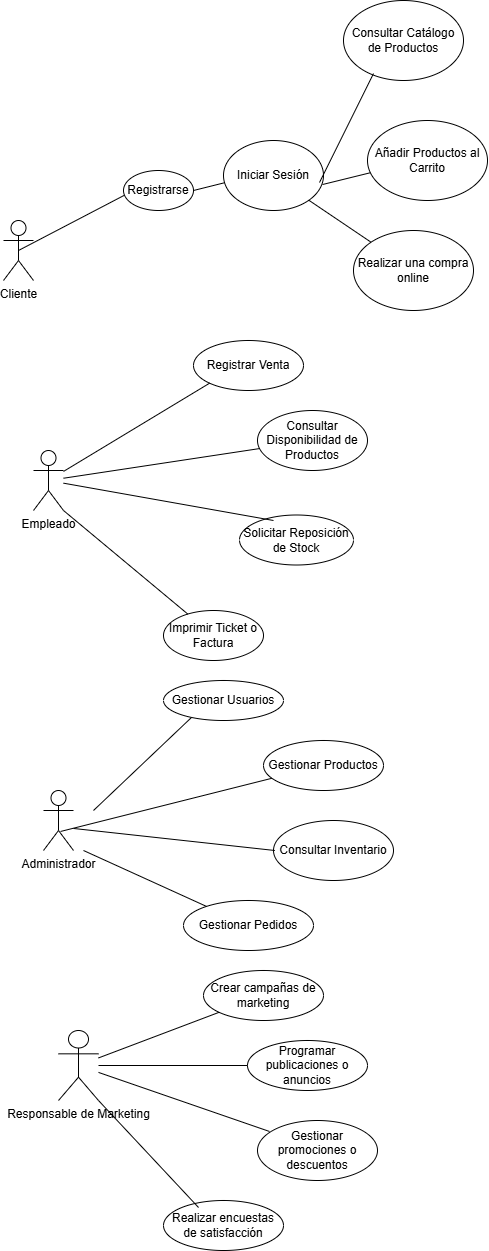

The diagram above was exported from draw.io. Its source (the exported page's mxGraphModel, read from the mxfile embedded in the PNG):
<mxGraphModel dx="3325" dy="1183" grid="1" gridSize="10" guides="1" tooltips="1" connect="1" arrows="1" fold="1" page="1" pageScale="1" pageWidth="827" pageHeight="1169" math="0" shadow="0">
  <root>
    <mxCell id="0" />
    <mxCell id="1" parent="0" />
    <mxCell id="kjCwjRDJlebcc2EXnPWd-1" value="Cliente&lt;div&gt;&lt;br&gt;&lt;/div&gt;" style="shape=umlActor;verticalLabelPosition=bottom;verticalAlign=top;html=1;" vertex="1" parent="1">
      <mxGeometry x="50" y="240" width="30" height="60" as="geometry" />
    </mxCell>
    <mxCell id="kjCwjRDJlebcc2EXnPWd-2" value="Administrador" style="shape=umlActor;verticalLabelPosition=bottom;verticalAlign=top;html=1;" vertex="1" parent="1">
      <mxGeometry x="90" y="810" width="30" height="60" as="geometry" />
    </mxCell>
    <mxCell id="kjCwjRDJlebcc2EXnPWd-3" value="Empleado" style="shape=umlActor;verticalLabelPosition=bottom;verticalAlign=top;html=1;" vertex="1" parent="1">
      <mxGeometry x="80" y="470" width="30" height="60" as="geometry" />
    </mxCell>
    <mxCell id="kjCwjRDJlebcc2EXnPWd-5" value="Responsable de Marketing" style="shape=umlActor;verticalLabelPosition=bottom;verticalAlign=top;html=1;" vertex="1" parent="1">
      <mxGeometry x="105" y="1050" width="40" height="70" as="geometry" />
    </mxCell>
    <mxCell id="kjCwjRDJlebcc2EXnPWd-11" value="" style="endArrow=none;html=1;rounded=0;exitX=0.5;exitY=0.5;exitDx=0;exitDy=0;exitPerimeter=0;" edge="1" parent="1" source="kjCwjRDJlebcc2EXnPWd-1">
      <mxGeometry width="50" height="50" relative="1" as="geometry">
        <mxPoint x="390" y="360" as="sourcePoint" />
        <mxPoint x="180" y="210" as="targetPoint" />
      </mxGeometry>
    </mxCell>
    <mxCell id="kjCwjRDJlebcc2EXnPWd-12" value="Registrarse" style="ellipse;whiteSpace=wrap;html=1;" vertex="1" parent="1">
      <mxGeometry x="170" y="190" width="70" height="40" as="geometry" />
    </mxCell>
    <mxCell id="kjCwjRDJlebcc2EXnPWd-13" value="" style="endArrow=none;html=1;rounded=0;exitX=1;exitY=0.5;exitDx=0;exitDy=0;" edge="1" parent="1" source="kjCwjRDJlebcc2EXnPWd-12">
      <mxGeometry width="50" height="50" relative="1" as="geometry">
        <mxPoint x="390" y="360" as="sourcePoint" />
        <mxPoint x="280" y="200" as="targetPoint" />
      </mxGeometry>
    </mxCell>
    <mxCell id="kjCwjRDJlebcc2EXnPWd-14" value="Iniciar Sesión" style="ellipse;whiteSpace=wrap;html=1;" vertex="1" parent="1">
      <mxGeometry x="270" y="160" width="100" height="70" as="geometry" />
    </mxCell>
    <mxCell id="kjCwjRDJlebcc2EXnPWd-15" value="Consultar Catálogo de Productos" style="ellipse;whiteSpace=wrap;html=1;" vertex="1" parent="1">
      <mxGeometry x="390" y="20" width="120" height="80" as="geometry" />
    </mxCell>
    <mxCell id="kjCwjRDJlebcc2EXnPWd-16" value="Añadir Productos al Carrito" style="ellipse;whiteSpace=wrap;html=1;" vertex="1" parent="1">
      <mxGeometry x="414" y="140" width="120" height="80" as="geometry" />
    </mxCell>
    <mxCell id="kjCwjRDJlebcc2EXnPWd-17" value="Realizar una compra online" style="ellipse;whiteSpace=wrap;html=1;" vertex="1" parent="1">
      <mxGeometry x="400" y="250" width="120" height="80" as="geometry" />
    </mxCell>
    <mxCell id="kjCwjRDJlebcc2EXnPWd-18" value="" style="endArrow=none;html=1;rounded=0;exitX=0.96;exitY=0.6;exitDx=0;exitDy=0;exitPerimeter=0;entryX=0.25;entryY=0.913;entryDx=0;entryDy=0;entryPerimeter=0;" edge="1" parent="1" source="kjCwjRDJlebcc2EXnPWd-14" target="kjCwjRDJlebcc2EXnPWd-15">
      <mxGeometry width="50" height="50" relative="1" as="geometry">
        <mxPoint x="390" y="260" as="sourcePoint" />
        <mxPoint x="440" y="210" as="targetPoint" />
      </mxGeometry>
    </mxCell>
    <mxCell id="kjCwjRDJlebcc2EXnPWd-19" value="" style="endArrow=none;html=1;rounded=0;exitX=0.99;exitY=0.629;exitDx=0;exitDy=0;exitPerimeter=0;" edge="1" parent="1" source="kjCwjRDJlebcc2EXnPWd-14" target="kjCwjRDJlebcc2EXnPWd-16">
      <mxGeometry width="50" height="50" relative="1" as="geometry">
        <mxPoint x="390" y="260" as="sourcePoint" />
        <mxPoint x="440" y="210" as="targetPoint" />
      </mxGeometry>
    </mxCell>
    <mxCell id="kjCwjRDJlebcc2EXnPWd-20" value="" style="endArrow=none;html=1;rounded=0;exitX=1;exitY=1;exitDx=0;exitDy=0;entryX=0;entryY=0;entryDx=0;entryDy=0;" edge="1" parent="1" source="kjCwjRDJlebcc2EXnPWd-14" target="kjCwjRDJlebcc2EXnPWd-17">
      <mxGeometry width="50" height="50" relative="1" as="geometry">
        <mxPoint x="390" y="260" as="sourcePoint" />
        <mxPoint x="440" y="210" as="targetPoint" />
      </mxGeometry>
    </mxCell>
    <mxCell id="kjCwjRDJlebcc2EXnPWd-22" value="Registrar Venta" style="ellipse;whiteSpace=wrap;html=1;" vertex="1" parent="1">
      <mxGeometry x="240" y="360" width="110" height="50" as="geometry" />
    </mxCell>
    <mxCell id="kjCwjRDJlebcc2EXnPWd-24" value="Solicitar Reposición de Stock" style="ellipse;whiteSpace=wrap;html=1;" vertex="1" parent="1">
      <mxGeometry x="286" y="534.5" width="114" height="50" as="geometry" />
    </mxCell>
    <mxCell id="kjCwjRDJlebcc2EXnPWd-25" value="Imprimir Ticket o Factura" style="ellipse;whiteSpace=wrap;html=1;" vertex="1" parent="1">
      <mxGeometry x="210" y="630" width="100" height="50" as="geometry" />
    </mxCell>
    <mxCell id="kjCwjRDJlebcc2EXnPWd-26" value="" style="endArrow=none;html=1;rounded=0;entryX=0;entryY=1;entryDx=0;entryDy=0;" edge="1" parent="1" source="kjCwjRDJlebcc2EXnPWd-3" target="kjCwjRDJlebcc2EXnPWd-22">
      <mxGeometry width="50" height="50" relative="1" as="geometry">
        <mxPoint x="350" y="520" as="sourcePoint" />
        <mxPoint x="440" y="510" as="targetPoint" />
      </mxGeometry>
    </mxCell>
    <mxCell id="kjCwjRDJlebcc2EXnPWd-27" value="" style="endArrow=none;html=1;rounded=0;" edge="1" parent="1" source="kjCwjRDJlebcc2EXnPWd-23">
      <mxGeometry width="50" height="50" relative="1" as="geometry">
        <mxPoint x="390" y="560" as="sourcePoint" />
        <mxPoint x="410" y="460" as="targetPoint" />
      </mxGeometry>
    </mxCell>
    <mxCell id="kjCwjRDJlebcc2EXnPWd-28" value="" style="endArrow=none;html=1;rounded=0;" edge="1" parent="1" source="kjCwjRDJlebcc2EXnPWd-3" target="kjCwjRDJlebcc2EXnPWd-23">
      <mxGeometry width="50" height="50" relative="1" as="geometry">
        <mxPoint x="110" y="498" as="sourcePoint" />
        <mxPoint x="410" y="460" as="targetPoint" />
      </mxGeometry>
    </mxCell>
    <mxCell id="kjCwjRDJlebcc2EXnPWd-23" value="Consultar Disponibilidad de Productos" style="ellipse;whiteSpace=wrap;html=1;" vertex="1" parent="1">
      <mxGeometry x="304" y="430" width="110" height="60" as="geometry" />
    </mxCell>
    <mxCell id="kjCwjRDJlebcc2EXnPWd-29" value="" style="endArrow=none;html=1;rounded=0;" edge="1" parent="1" source="kjCwjRDJlebcc2EXnPWd-3">
      <mxGeometry width="50" height="50" relative="1" as="geometry">
        <mxPoint x="10" y="540.003076923077" as="sourcePoint" />
        <mxPoint x="320" y="540" as="targetPoint" />
      </mxGeometry>
    </mxCell>
    <mxCell id="kjCwjRDJlebcc2EXnPWd-30" value="" style="endArrow=none;html=1;rounded=0;exitX=1;exitY=1;exitDx=0;exitDy=0;exitPerimeter=0;" edge="1" parent="1" source="kjCwjRDJlebcc2EXnPWd-3" target="kjCwjRDJlebcc2EXnPWd-25">
      <mxGeometry width="50" height="50" relative="1" as="geometry">
        <mxPoint x="370" y="530" as="sourcePoint" />
        <mxPoint x="440" y="510" as="targetPoint" />
      </mxGeometry>
    </mxCell>
    <mxCell id="kjCwjRDJlebcc2EXnPWd-31" value="Gestionar Usuarios" style="ellipse;whiteSpace=wrap;html=1;" vertex="1" parent="1">
      <mxGeometry x="210" y="700" width="120" height="40" as="geometry" />
    </mxCell>
    <mxCell id="kjCwjRDJlebcc2EXnPWd-32" value="Gestionar Productos" style="ellipse;whiteSpace=wrap;html=1;" vertex="1" parent="1">
      <mxGeometry x="310" y="760" width="120" height="50" as="geometry" />
    </mxCell>
    <mxCell id="kjCwjRDJlebcc2EXnPWd-33" value="Consultar Inventario" style="ellipse;whiteSpace=wrap;html=1;" vertex="1" parent="1">
      <mxGeometry x="320" y="840" width="120" height="60" as="geometry" />
    </mxCell>
    <mxCell id="kjCwjRDJlebcc2EXnPWd-35" value="Gestionar Pedidos" style="ellipse;whiteSpace=wrap;html=1;" vertex="1" parent="1">
      <mxGeometry x="230" y="920" width="130" height="50" as="geometry" />
    </mxCell>
    <mxCell id="kjCwjRDJlebcc2EXnPWd-36" value="" style="endArrow=none;html=1;rounded=0;entryX=0.233;entryY=0.925;entryDx=0;entryDy=0;entryPerimeter=0;" edge="1" parent="1" target="kjCwjRDJlebcc2EXnPWd-31">
      <mxGeometry width="50" height="50" relative="1" as="geometry">
        <mxPoint x="140" y="830" as="sourcePoint" />
        <mxPoint x="440" y="810" as="targetPoint" />
      </mxGeometry>
    </mxCell>
    <mxCell id="kjCwjRDJlebcc2EXnPWd-37" value="" style="endArrow=none;html=1;rounded=0;" edge="1" parent="1">
      <mxGeometry width="50" height="50" relative="1" as="geometry">
        <mxPoint x="321.3450931295845" y="870.0033177216477" as="sourcePoint" />
        <mxPoint x="120" y="847.9563636363638" as="targetPoint" />
      </mxGeometry>
    </mxCell>
    <mxCell id="kjCwjRDJlebcc2EXnPWd-39" value="" style="endArrow=none;html=1;rounded=0;exitX=0.567;exitY=0.683;exitDx=0;exitDy=0;exitPerimeter=0;" edge="1" parent="1" source="kjCwjRDJlebcc2EXnPWd-2" target="kjCwjRDJlebcc2EXnPWd-32">
      <mxGeometry width="50" height="50" relative="1" as="geometry">
        <mxPoint x="45" y="838.6567164179105" as="sourcePoint" />
        <mxPoint x="365" y="810" as="targetPoint" />
      </mxGeometry>
    </mxCell>
    <mxCell id="kjCwjRDJlebcc2EXnPWd-41" value="" style="endArrow=none;html=1;rounded=0;" edge="1" parent="1" target="kjCwjRDJlebcc2EXnPWd-35">
      <mxGeometry width="50" height="50" relative="1" as="geometry">
        <mxPoint x="130" y="870" as="sourcePoint" />
        <mxPoint x="440" y="810" as="targetPoint" />
      </mxGeometry>
    </mxCell>
    <mxCell id="kjCwjRDJlebcc2EXnPWd-42" value="Crear campañas de marketing" style="ellipse;whiteSpace=wrap;html=1;" vertex="1" parent="1">
      <mxGeometry x="250" y="990" width="120" height="50" as="geometry" />
    </mxCell>
    <mxCell id="kjCwjRDJlebcc2EXnPWd-43" value="Programar publicaciones o anuncios" style="ellipse;whiteSpace=wrap;html=1;" vertex="1" parent="1">
      <mxGeometry x="294" y="1060" width="120" height="50" as="geometry" />
    </mxCell>
    <mxCell id="kjCwjRDJlebcc2EXnPWd-44" value="Gestionar promociones o descuentos" style="ellipse;whiteSpace=wrap;html=1;" vertex="1" parent="1">
      <mxGeometry x="304" y="1140" width="120" height="60" as="geometry" />
    </mxCell>
    <mxCell id="kjCwjRDJlebcc2EXnPWd-45" value="Realizar encuestas de satisfacción" style="ellipse;whiteSpace=wrap;html=1;" vertex="1" parent="1">
      <mxGeometry x="210" y="1220" width="120" height="50" as="geometry" />
    </mxCell>
    <mxCell id="kjCwjRDJlebcc2EXnPWd-46" value="" style="endArrow=none;html=1;rounded=0;" edge="1" parent="1" source="kjCwjRDJlebcc2EXnPWd-5" target="kjCwjRDJlebcc2EXnPWd-42">
      <mxGeometry width="50" height="50" relative="1" as="geometry">
        <mxPoint x="390" y="1160" as="sourcePoint" />
        <mxPoint x="440" y="1110" as="targetPoint" />
      </mxGeometry>
    </mxCell>
    <mxCell id="kjCwjRDJlebcc2EXnPWd-47" value="" style="endArrow=none;html=1;rounded=0;" edge="1" parent="1" source="kjCwjRDJlebcc2EXnPWd-5" target="kjCwjRDJlebcc2EXnPWd-43">
      <mxGeometry width="50" height="50" relative="1" as="geometry">
        <mxPoint x="390" y="1160" as="sourcePoint" />
        <mxPoint x="440" y="1110" as="targetPoint" />
      </mxGeometry>
    </mxCell>
    <mxCell id="kjCwjRDJlebcc2EXnPWd-48" value="" style="endArrow=none;html=1;rounded=0;entryX=0.1;entryY=0.183;entryDx=0;entryDy=0;entryPerimeter=0;" edge="1" parent="1" source="kjCwjRDJlebcc2EXnPWd-5" target="kjCwjRDJlebcc2EXnPWd-44">
      <mxGeometry width="50" height="50" relative="1" as="geometry">
        <mxPoint x="390" y="1160" as="sourcePoint" />
        <mxPoint x="440" y="1110" as="targetPoint" />
      </mxGeometry>
    </mxCell>
    <mxCell id="kjCwjRDJlebcc2EXnPWd-49" value="" style="endArrow=none;html=1;rounded=0;exitX=1;exitY=1;exitDx=0;exitDy=0;exitPerimeter=0;entryX=0.292;entryY=0.14;entryDx=0;entryDy=0;entryPerimeter=0;" edge="1" parent="1" source="kjCwjRDJlebcc2EXnPWd-5" target="kjCwjRDJlebcc2EXnPWd-45">
      <mxGeometry width="50" height="50" relative="1" as="geometry">
        <mxPoint x="390" y="1160" as="sourcePoint" />
        <mxPoint x="440" y="1110" as="targetPoint" />
      </mxGeometry>
    </mxCell>
  </root>
</mxGraphModel>